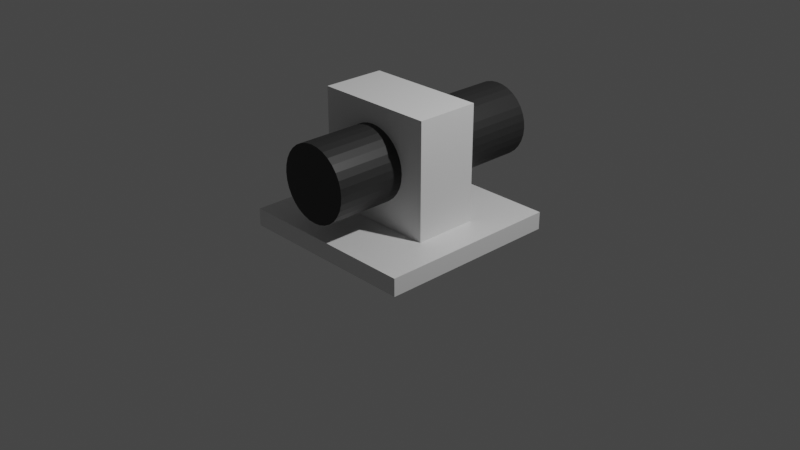 # Source: dispenser.blend  (saved by Blender 2.93.21; exported with 4.5.12 LTS)
import bpy
from mathutils import Matrix  # noqa: F401  (used for matrix-valued properties, if any)

bpy.ops.wm.read_factory_settings(use_empty=True)
scene = bpy.context.scene
scene.name = 'Scene'

# ---- collections
col_collection = bpy.data.collections.new('Collection'); scene.collection.children.link(col_collection)

# ---- materials (node trees are filled in below, after node groups)
mat_material = bpy.data.materials.new('Material')
mat_material.alpha_threshold = 0.0
mat_material.use_transparent_shadow = False
mat_material.line_color = (0.0, 0.0, 0.0, 1.0)
mat_001 = bpy.data.materials.new('材质.001')
mat_001.use_transparent_shadow = False

# ---- material node trees
mat_material.use_nodes = True; mat_material.node_tree.nodes.clear()
_N = mat_material.node_tree.nodes; _L = mat_material.node_tree.links
n0 = _N.new('ShaderNodeOutputMaterial'); n0.name = 'Material Output'; n0.location = (300, 300)
n1 = _N.new('ShaderNodeBsdfPrincipled'); n1.name = 'Principled BSDF'; n1.location = (10, 300)
n1.distribution = 'GGX'
n1.subsurface_method = 'BURLEY'
n1.inputs[2].default_value = 0.4
n1.inputs[3].default_value = 1.45
n1.inputs[27].default_value = (0.0, 0.0, 0.0, 1.0)
n1.inputs[28].default_value = 1.0
_L.new(n1.outputs[0], n0.inputs[0])
n0.is_active_output = True
mat_001.use_nodes = True; mat_001.node_tree.nodes.clear()
_N = mat_001.node_tree.nodes; _L = mat_001.node_tree.links
n0 = _N.new('ShaderNodeBsdfPrincipled'); n0.name = 'Principled BSDF'; n0.location = (10, 300)
n0.distribution = 'GGX'
n0.subsurface_method = 'BURLEY'
n0.inputs[0].default_value = (0.02481, 0.02481, 0.02481, 1.0)
n0.inputs[3].default_value = 1.45
n0.inputs[27].default_value = (0.0, 0.0, 0.0, 1.0)
n0.inputs[28].default_value = 1.0
n1 = _N.new('ShaderNodeOutputMaterial'); n1.name = 'Material Output'; n1.location = (300, 300)
_L.new(n0.outputs[0], n1.inputs[0])
n1.is_active_output = True

# ---- world
world_world = bpy.data.worlds.new('World'); scene.world = world_world
world_world.use_nodes = True; world_world.node_tree.nodes.clear()
_N = world_world.node_tree.nodes; _L = world_world.node_tree.links
n0 = _N.new('ShaderNodeOutputWorld'); n0.name = 'World Output'; n0.location = (300, 300)
n1 = _N.new('ShaderNodeBackground'); n1.name = 'Background'; n1.location = (10, 300)
n1.inputs[0].default_value = (0.05088, 0.05088, 0.05088, 1.0)
_L.new(n1.outputs[0], n0.inputs[0])
n0.is_active_output = True
world_world.color = (0.05088, 0.05088, 0.05088)
world_world.use_sun_shadow = False
world_world.sun_shadow_jitter_overblur = 0.0

# ---- cameras
cam_camera = bpy.data.cameras.new('Camera')
cam_camera.clip_end = 100.0
cam_camera.ortho_scale = 7.314

# ---- lights
light_light = bpy.data.lights.new('Light', 'POINT')
light_light.transmission_factor = 0.0
light_light.energy = 1000.0
light_light.shadow_soft_size = 0.1
light_light.shadow_maximum_resolution = 0.006
light_light.use_absolute_resolution = True

# ---- meshes
me_cube = bpy.data.meshes.new('Cube')
me_cube.from_pydata([(1.0, 1.0, 1.0), (1.0, 1.0, -1.0), (1.0, -1.0, 1.0), (1.0, -1.0, -1.0), (-1.0, 1.0, 1.0), (-1.0, 1.0, -1.0), (-1.0, -1.0, 1.0), (-1.0, -1.0, -1.0)], [], [(0, 4, 6, 2), (3, 2, 6, 7), (7, 6, 4, 5), (5, 1, 3, 7), (1, 0, 2, 3), (5, 4, 0, 1)])
_uv = me_cube.uv_layers.new(name='UVMap')
_uv.uv.foreach_set('vector', [0.625, 0.5, 0.875, 0.5, 0.875, 0.75, 0.625, 0.75, 0.375, 0.75, 0.625, 0.75, 0.625, 1.0, 0.375, 1.0, 0.375, 0.0, 0.625, 0.0, 0.625, 0.25, 0.375, 0.25, 0.125, 0.5, 0.375, 0.5, 0.375, 0.75, 0.125, 0.75, 0.375, 0.5, 0.625, 0.5, 0.625, 0.75, 0.375, 0.75, 0.375, 0.25, 0.625, 0.25, 0.625, 0.5, 0.375, 0.5])
me_cube.materials.append(mat_material)
me_cube.use_remesh_preserve_volume = False
me_cube.use_remesh_preserve_attributes = False
me_cube.use_mirror_vertex_groups = False
me_cube.update()
me_x = bpy.data.meshes.new('立方体')
me_x.from_pydata([(-1.0, -1.0, -1.0), (-1.0, -1.0, 1.0), (-1.0, 1.0, -1.0), (-1.0, 1.0, 1.0), (1.0, -1.0, -1.0), (1.0, -1.0, 1.0), (1.0, 1.0, -1.0), (1.0, 1.0, 1.0), (-0.5311, 1.0, 0.05955), (-0.5209, 1.0, -0.04574), (-0.4907, 1.0, -0.147), (-0.5209, 1.0, 0.1648), (-0.5311, -1.0, 0.05955), (-0.5209, -1.0, -0.04574), (-0.4907, -1.0, -0.147), (-0.5209, -1.0, 0.1648), (-0.4416, -1.0, -0.2403), (-0.4416, 1.0, -0.2403), (0.2032, -1.0, -0.4391), (0.2032, 1.0, -0.4391), (0.0, -1.0, 0.5993), (0.0, 1.0, 0.5993), (0.1036, -1.0, 0.5889), (-0.4907, 1.0, 0.2661), (0.1036, 1.0, 0.5889), (0.1036, -1.0, -0.4698), (0.1036, 1.0, -0.4698), (-0.4907, -1.0, 0.2661), (-0.2032, -1.0, -0.4391), (0.2032, -1.0, 0.5582), (0.2032, 1.0, 0.5582), (-4.643e-08, -1.0, -0.4802), (-0.2032, 1.0, -0.4391), (-4.643e-08, 1.0, -0.4802), (-0.2951, -1.0, -0.3892), (-0.2951, 1.0, -0.3892), (-0.3756, 1.0, -0.3221), (-0.3756, -1.0, -0.3221), (-0.1036, -1.0, -0.4698), (0.2951, -1.0, 0.5083), (0.2951, 1.0, 0.5083), (-0.1036, 1.0, -0.4698), (-0.4416, 1.0, 0.3594), (-0.4416, -1.0, 0.3594), (-0.3763, 1.0, 0.4403), (-0.3763, -1.0, 0.4403), (0.5209, 1.0, -0.04574), (0.5311, 1.0, 0.05955), (0.3756, -1.0, 0.4412), (0.5209, 1.0, 0.1648), (0.3756, 1.0, 0.4412), (0.5209, -1.0, -0.04574), (0.5311, -1.0, 0.05955), (0.5209, -1.0, 0.1648), (0.3828, -1.0, 0.4322), (0.3828, 1.0, 0.4322), (0.4416, -1.0, 0.3594), (0.4416, 1.0, 0.3594), (0.4416, 1.0, -0.2403), (0.4416, -1.0, -0.2403), (0.4907, 1.0, -0.147), (0.4907, -1.0, -0.147), (0.4907, 1.0, 0.2661), (0.4907, -1.0, 0.2661), (0.2951, 1.0, -0.3892), (0.2951, -1.0, -0.3892), (0.3756, 1.0, -0.3221), (0.3756, -1.0, -0.3221), (-0.3756, 1.0, 0.4412), (-0.3756, -1.0, 0.4412), (-0.2951, 1.0, 0.5083), (-0.2951, -1.0, 0.5083), (-0.2032, 1.0, 0.5582), (-0.2032, -1.0, 0.5582), (-0.1036, 1.0, 0.5889), (-0.1036, -1.0, 0.5889)], [], [(0, 1, 3, 2), (55, 7, 6, 2, 3, 44, 42, 23, 11, 8, 9, 10, 17, 36, 35, 32, 41, 33, 26, 19, 64, 66, 58, 60, 46, 47, 49, 62, 57), (3, 7, 55, 50, 40, 30, 24, 21, 74, 72, 70, 68, 44), (6, 7, 5, 4), (1, 0, 4, 5, 54, 56, 63, 53, 52, 51, 61, 59, 67, 65, 18, 25, 31, 38, 28, 34, 37, 16, 14, 13, 12, 15, 27, 43, 45), (54, 5, 1, 45, 69, 71, 73, 75, 20, 22, 29, 39, 48), (2, 6, 4, 0), (7, 3, 1, 5), (22, 20, 21, 24), (29, 22, 24, 30), (29, 30, 40, 39), (48, 39, 40, 50), (54, 48, 50, 55, 57, 56), (56, 57, 62, 63), (49, 53, 63, 62), (53, 49, 47, 52), (52, 47, 46, 51), (51, 46, 60, 61), (58, 59, 61, 60), (66, 67, 59, 58), (64, 65, 67, 66), (65, 64, 19, 18), (26, 25, 18, 19), (33, 31, 25, 26), (41, 38, 31, 33), (38, 41, 32, 28), (28, 32, 35, 34), (34, 35, 36, 37), (37, 36, 17, 16), (10, 14, 16, 17), (10, 9, 13, 14), (9, 8, 12, 13), (8, 11, 15, 12), (15, 11, 23, 27), (27, 23, 42, 43), (43, 42, 44, 68, 69, 45), (69, 68, 70, 71), (70, 72, 73, 71), (72, 74, 75, 73), (74, 21, 20, 75)])
_uv = me_x.uv_layers.new(name='UV 贴图')
_uv.uv.foreach_set('vector', [0.375, 0.0, 0.625, 0.0, 0.625, 0.25, 0.375, 0.25, 0.554, 0.4228, 0.625, 0.5, 0.375, 0.5, 0.375, 0.25, 0.625, 0.25, 0.555, 0.328, 0.5449, 0.3198, 0.5333, 0.3137, 0.5206, 0.3099, 0.5074, 0.3086, 0.4943, 0.3099, 0.4816, 0.3137, 0.47, 0.3198, 0.4597, 0.3281, 0.4513, 0.3381, 0.4451, 0.3496, 0.4413, 0.362, 0.44, 0.375, 0.4413, 0.388, 0.4451, 0.4004, 0.4513, 0.4119, 0.4597, 0.4219, 0.47, 0.4302, 0.4816, 0.4363, 0.4943, 0.4401, 0.5074, 0.4414, 0.5206, 0.4401, 0.5333, 0.4363, 0.5449, 0.4302, 0.625, 0.25, 0.625, 0.5, 0.554, 0.4228, 0.5551, 0.4219, 0.5635, 0.4119, 0.5698, 0.4004, 0.5736, 0.388, 0.5749, 0.375, 0.5736, 0.362, 0.5698, 0.3496, 0.5635, 0.3381, 0.5551, 0.3281, 0.555, 0.328, 0.375, 0.5, 0.625, 0.5, 0.625, 0.75, 0.375, 0.75, 0.625, 1.0, 0.375, 1.0, 0.375, 0.75, 0.625, 0.75, 0.554, 0.8272, 0.5449, 0.8198, 0.5333, 0.8137, 0.5206, 0.8099, 0.5074, 0.8086, 0.4943, 0.8099, 0.4816, 0.8137, 0.47, 0.8198, 0.4597, 0.8281, 0.4513, 0.8381, 0.4451, 0.8496, 0.4413, 0.862, 0.44, 0.875, 0.4413, 0.888, 0.4451, 0.9004, 0.4513, 0.9119, 0.4597, 0.9219, 0.47, 0.9302, 0.4816, 0.9363, 0.4943, 0.9401, 0.5074, 0.9414, 0.5206, 0.9401, 0.5333, 0.9363, 0.5449, 0.9302, 0.555, 0.922, 0.554, 0.8272, 0.625, 0.75, 0.625, 1.0, 0.555, 0.922, 0.5551, 0.9219, 0.5635, 0.9119, 0.5698, 0.9004, 0.5736, 0.888, 0.5749, 0.875, 0.5736, 0.862, 0.5698, 0.8496, 0.5635, 0.8381, 0.5551, 0.8281, 0.125, 0.5, 0.375, 0.5, 0.375, 0.75, 0.125, 0.75, 0.625, 0.5, 0.875, 0.5, 0.875, 0.75, 0.625, 0.75, 0.9688, 0.8895, 1.0, 0.8895, 1.0, 0.7521, 0.9688, 0.7521, 0.9375, 0.8895, 0.9688, 0.8895, 0.9688, 0.7521, 0.9375, 0.7521, 0.9375, 0.8895, 0.9375, 0.7521, 0.9062, 0.7521, 0.9062, 0.8895, 0.875, 0.8895, 0.9062, 0.8895, 0.9062, 0.7521, 0.875, 0.7521, 0.8716, 0.8895, 0.875, 0.8895, 0.875, 0.7521, 0.8716, 0.7521, 0.8438, 0.7521, 0.8438, 0.8895, 0.8438, 0.8895, 0.8438, 0.7521, 0.8125, 0.7521, 0.8125, 0.8895, 0.7812, 0.7521, 0.7812, 0.8895, 0.8125, 0.8895, 0.8125, 0.7521, 0.7812, 0.8895, 0.7812, 0.7521, 0.75, 0.7521, 0.75, 0.8895, 0.75, 0.8895, 0.75, 0.7521, 0.7188, 0.7521, 0.7188, 0.8895, 0.7188, 0.8895, 0.7188, 0.7521, 0.6875, 0.7521, 0.6875, 0.8895, 0.6562, 0.7521, 0.6562, 0.8895, 0.6875, 0.8895, 0.6875, 0.7521, 0.625, 0.7521, 0.625, 0.8895, 0.6562, 0.8895, 0.6562, 0.7521, 0.5938, 0.7521, 0.5938, 0.8895, 0.625, 0.8895, 0.625, 0.7521, 0.5938, 0.8895, 0.5938, 0.7521, 0.5625, 0.7521, 0.5625, 0.8895, 0.5312, 0.7521, 0.5312, 0.8895, 0.5625, 0.8895, 0.5625, 0.7521, 0.5, 0.7521, 0.5, 0.8895, 0.5312, 0.8895, 0.5312, 0.7521, 0.4688, 0.7521, 0.4688, 0.8895, 0.5, 0.8895, 0.5, 0.7521, 0.4688, 0.8895, 0.4688, 0.7521, 0.4375, 0.7521, 0.4375, 0.8895, 0.4375, 0.8895, 0.4375, 0.7521, 0.4062, 0.7521, 0.4062, 0.8895, 0.4062, 0.8895, 0.4062, 0.7521, 0.375, 0.7521, 0.375, 0.8895, 0.375, 0.8895, 0.375, 0.7521, 0.3438, 0.7521, 0.3438, 0.8895, 0.3125, 0.7521, 0.3125, 0.8895, 0.3438, 0.8895, 0.3438, 0.7521, 0.3125, 0.7521, 0.2812, 0.7521, 0.2812, 0.8895, 0.3125, 0.8895, 0.2812, 0.7521, 0.25, 0.7521, 0.25, 0.8895, 0.2812, 0.8895, 0.25, 0.7521, 0.2188, 0.7521, 0.2188, 0.8895, 0.25, 0.8895, 0.2188, 0.8895, 0.2188, 0.7521, 0.1875, 0.7521, 0.1875, 0.8895, 0.1875, 0.8895, 0.1875, 0.7521, 0.1562, 0.7521, 0.1562, 0.8895, 0.1562, 0.8895, 0.1562, 0.7521, 0.1253, 0.7521, 0.125, 0.7521, 0.125, 0.8895, 0.1253, 0.8895, 0.125, 0.8895, 0.125, 0.7521, 0.09375, 0.7521, 0.09375, 0.8895, 0.09375, 0.7521, 0.0625, 0.7521, 0.0625, 0.8895, 0.09375, 0.8895, 0.0625, 0.7521, 0.03125, 0.7521, 0.03125, 0.8895, 0.0625, 0.8895, 0.03125, 0.7521, 0.0, 0.7521, 0.0, 0.8895, 0.03125, 0.8895])
me_x.use_remesh_fix_poles = True
me_x.use_remesh_preserve_attributes = False
me_x.update()
me_003 = bpy.data.meshes.new('柱体.003')
me_003.from_pydata([(0.0, 1.0, -1.0), (0.0, 1.0, 1.0), (0.1951, 0.9808, -1.0), (0.1951, 0.9808, 1.0), (0.3827, 0.9239, -1.0), (0.3827, 0.9239, 1.0), (0.5556, 0.8315, -1.0), (0.5556, 0.8315, 1.0), (0.7071, 0.7071, -1.0), (0.7071, 0.7071, 1.0), (0.8315, 0.5556, -1.0), (0.8315, 0.5556, 1.0), (0.9239, 0.3827, -1.0), (0.9239, 0.3827, 1.0), (0.9808, 0.1951, -1.0), (0.9808, 0.1951, 1.0), (1.0, -4.371e-08, -1.0), (1.0, -4.371e-08, 1.0), (0.9808, -0.1951, -1.0), (0.9808, -0.1951, 1.0), (0.9239, -0.3827, -1.0), (0.9239, -0.3827, 1.0), (0.8315, -0.5556, -1.0), (0.8315, -0.5556, 1.0), (0.7071, -0.7071, -1.0), (0.7071, -0.7071, 1.0), (0.5556, -0.8315, -1.0), (0.5556, -0.8315, 1.0), (0.3827, -0.9239, -1.0), (0.3827, -0.9239, 1.0), (0.1951, -0.9808, -1.0), (0.1951, -0.9808, 1.0), (-8.742e-08, -1.0, -1.0), (-8.742e-08, -1.0, 1.0), (-0.1951, -0.9808, -1.0), (-0.1951, -0.9808, 1.0), (-0.3827, -0.9239, -1.0), (-0.3827, -0.9239, 1.0), (-0.5556, -0.8315, -1.0), (-0.5556, -0.8315, 1.0), (-0.7071, -0.7071, -1.0), (-0.7071, -0.7071, 1.0), (-0.8315, -0.5556, -1.0), (-0.8315, -0.5556, 1.0), (-0.9239, -0.3827, -1.0), (-0.9239, -0.3827, 1.0), (-0.9808, -0.1951, -1.0), (-0.9808, -0.1951, 1.0), (-1.0, 1.192e-08, -1.0), (-1.0, 1.192e-08, 1.0), (-0.9808, 0.1951, -1.0), (-0.9808, 0.1951, 1.0), (-0.9239, 0.3827, -1.0), (-0.9239, 0.3827, 1.0), (-0.8315, 0.5556, -1.0), (-0.8315, 0.5556, 1.0), (-0.7071, 0.7071, -1.0), (-0.7071, 0.7071, 1.0), (-0.5556, 0.8315, -1.0), (-0.5556, 0.8315, 1.0), (-0.3827, 0.9239, -1.0), (-0.3827, 0.9239, 1.0), (-0.1951, 0.9808, -1.0), (-0.1951, 0.9808, 1.0), (0.0, 0.875, 0.8425), (0.1707, 0.8582, 0.8425), (0.3348, 0.8084, 0.8425), (0.4861, 0.7275, 0.8425), (0.6187, 0.6187, 0.8425), (0.7275, 0.4861, 0.8425), (0.8084, 0.3348, 0.8425), (0.8582, 0.1707, 0.8425), (0.875, -3.825e-08, 0.8425), (0.8582, -0.1707, 0.8425), (0.8084, -0.3348, 0.8425), (0.7275, -0.4861, 0.8425), (0.6187, -0.6187, 0.8425), (0.4861, -0.7275, 0.8425), (0.3348, -0.8084, 0.8425), (0.1707, -0.8582, 0.8425), (-7.649e-08, -0.875, 0.8425), (-0.1707, -0.8582, 0.8425), (-0.3348, -0.8084, 0.8425), (-0.4861, -0.7275, 0.8425), (-0.6187, -0.6187, 0.8425), (-0.7275, -0.4861, 0.8425), (-0.8084, -0.3348, 0.8425), (-0.8582, -0.1707, 0.8425), (-0.875, 1.043e-08, 0.8425), (-0.8582, 0.1707, 0.8425), (-0.8084, 0.3348, 0.8425), (-0.7275, 0.4861, 0.8425), (-0.6187, 0.6187, 0.8425), (-0.4861, 0.7275, 0.8425), (-0.3348, 0.8084, 0.8425), (-0.1707, 0.8582, 0.8425), (0.8084, -0.3348, -1.0), (-0.8084, 0.3348, -1.0), (-0.7275, 0.4861, -1.0), (0.7275, -0.4861, -1.0), (0.8582, -0.1707, -1.0), (0.875, -3.825e-08, -1.0), (-0.6187, 0.6187, -1.0), (0.6187, -0.6187, -1.0), (-0.4861, 0.7275, -1.0), (0.7275, 0.4861, -1.0), (0.8084, 0.3348, -1.0), (0.8582, 0.1707, -1.0), (-0.875, 1.043e-08, -1.0), (-0.8582, -0.1707, -1.0), (0.4861, -0.7275, -1.0), (-0.8582, 0.1707, -1.0), (-0.8084, -0.3348, -1.0), (-0.3348, 0.8084, -1.0), (-7.649e-08, -0.875, -1.0), (0.3348, -0.8084, -1.0), (0.1707, -0.8582, -1.0), (-0.7275, -0.4861, -1.0), (-0.6187, -0.6187, -1.0), (-0.1707, -0.8582, -1.0), (-0.1707, 0.8582, -1.0), (-0.3348, -0.8084, -1.0), (0.0, 0.875, -1.0), (-0.4861, -0.7275, -1.0), (0.6187, 0.6187, -1.0), (0.3348, 0.8084, -1.0), (0.1707, 0.8582, -1.0), (0.4861, 0.7275, -1.0)], [], [(0, 1, 3, 2), (2, 3, 5, 4), (4, 5, 7, 6), (6, 7, 9, 8), (8, 9, 11, 10), (10, 11, 13, 12), (12, 13, 15, 14), (14, 15, 17, 16), (16, 17, 19, 18), (18, 19, 21, 20), (20, 21, 23, 22), (22, 23, 25, 24), (24, 25, 27, 26), (26, 27, 29, 28), (28, 29, 31, 30), (30, 31, 33, 32), (32, 33, 35, 34), (34, 35, 37, 36), (36, 37, 39, 38), (38, 39, 41, 40), (40, 41, 43, 42), (42, 43, 45, 44), (44, 45, 47, 46), (46, 47, 49, 48), (48, 49, 51, 50), (50, 51, 53, 52), (52, 53, 55, 54), (54, 55, 57, 56), (56, 57, 59, 58), (58, 59, 61, 60), (35, 33, 31, 29, 27, 25, 23, 21, 19, 17, 15, 13, 11, 9, 7, 5, 3, 1, 63, 61, 59, 57, 55, 53, 51, 49, 47, 45, 43, 41, 39, 37), (60, 61, 63, 62), (62, 63, 1, 0), (103, 24, 26, 28, 30, 32, 34, 36, 38, 40, 42, 44, 46, 48, 50, 52, 54, 98, 97, 111, 108, 109, 112, 117, 118, 123, 121, 119, 114, 116, 115, 110), (54, 56, 58, 60, 62, 0, 2, 4, 6, 8, 10, 12, 14, 16, 18, 20, 22, 24, 103, 99, 96, 100, 101, 107, 106, 105, 124, 127, 125, 126, 122, 120, 113, 104, 102, 98), (126, 65, 64, 122), (125, 66, 65, 126), (127, 67, 66, 125), (124, 68, 67, 127), (69, 68, 124, 105), (106, 70, 69, 105), (107, 71, 70, 106), (72, 71, 107, 101), (100, 73, 72, 101), (96, 74, 73, 100), (75, 74, 96, 99), (76, 75, 99, 103), (110, 77, 76, 103), (78, 77, 110, 115), (116, 79, 78, 115), (114, 80, 79, 116), (81, 80, 114, 119), (82, 81, 119, 121), (83, 82, 121, 123), (84, 83, 123, 118), (117, 85, 84, 118), (112, 86, 85, 117), (109, 87, 86, 112), (108, 88, 87, 109), (111, 89, 88, 108), (97, 90, 89, 111), (98, 91, 90, 97), (102, 92, 91, 98), (104, 93, 92, 102), (113, 94, 93, 104), (65, 66, 67, 68, 69, 70, 71, 72, 73, 74, 75, 76, 77, 78, 79, 80, 81, 82, 83, 84, 85, 86, 87, 88, 89, 90, 91, 92, 93, 94, 95, 64), (120, 95, 94, 113), (122, 64, 95, 120)])
_uv = me_003.uv_layers.new(name='UV 贴图')
_uv.uv.foreach_set('vector', [1.0, 0.5, 1.0, 1.0, 0.9688, 1.0, 0.9688, 0.5, 0.9688, 0.5, 0.9688, 1.0, 0.9375, 1.0, 0.9375, 0.5, 0.9375, 0.5, 0.9375, 1.0, 0.9062, 1.0, 0.9062, 0.5, 0.9062, 0.5, 0.9062, 1.0, 0.875, 1.0, 0.875, 0.5, 0.875, 0.5, 0.875, 1.0, 0.8438, 1.0, 0.8438, 0.5, 0.8438, 0.5, 0.8438, 1.0, 0.8125, 1.0, 0.8125, 0.5, 0.8125, 0.5, 0.8125, 1.0, 0.7812, 1.0, 0.7812, 0.5, 0.7812, 0.5, 0.7812, 1.0, 0.75, 1.0, 0.75, 0.5, 0.75, 0.5, 0.75, 1.0, 0.7188, 1.0, 0.7188, 0.5, 0.7188, 0.5, 0.7188, 1.0, 0.6875, 1.0, 0.6875, 0.5, 0.6875, 0.5, 0.6875, 1.0, 0.6562, 1.0, 0.6562, 0.5, 0.6562, 0.5, 0.6562, 1.0, 0.625, 1.0, 0.625, 0.5, 0.625, 0.5, 0.625, 1.0, 0.5938, 1.0, 0.5938, 0.5, 0.5938, 0.5, 0.5938, 1.0, 0.5625, 1.0, 0.5625, 0.5, 0.5625, 0.5, 0.5625, 1.0, 0.5312, 1.0, 0.5312, 0.5, 0.5312, 0.5, 0.5312, 1.0, 0.5, 1.0, 0.5, 0.5, 0.5, 0.5, 0.5, 1.0, 0.4688, 1.0, 0.4688, 0.5, 0.4688, 0.5, 0.4688, 1.0, 0.4375, 1.0, 0.4375, 0.5, 0.4375, 0.5, 0.4375, 1.0, 0.4062, 1.0, 0.4062, 0.5, 0.4062, 0.5, 0.4062, 1.0, 0.375, 1.0, 0.375, 0.5, 0.375, 0.5, 0.375, 1.0, 0.3438, 1.0, 0.3438, 0.5, 0.3438, 0.5, 0.3438, 1.0, 0.3125, 1.0, 0.3125, 0.5, 0.3125, 0.5, 0.3125, 1.0, 0.2812, 1.0, 0.2812, 0.5, 0.2812, 0.5, 0.2812, 1.0, 0.25, 1.0, 0.25, 0.5, 0.25, 0.5, 0.25, 1.0, 0.2188, 1.0, 0.2188, 0.5, 0.2188, 0.5, 0.2188, 1.0, 0.1875, 1.0, 0.1875, 0.5, 0.1875, 0.5, 0.1875, 1.0, 0.1562, 1.0, 0.1562, 0.5, 0.1562, 0.5, 0.1562, 1.0, 0.125, 1.0, 0.125, 0.5, 0.125, 0.5, 0.125, 1.0, 0.09375, 1.0, 0.09375, 0.5, 0.09375, 0.5, 0.09375, 1.0, 0.0625, 1.0, 0.0625, 0.5, 0.2032, 0.01461, 0.25, 0.01, 0.2968, 0.01461, 0.3418, 0.02827, 0.3833, 0.05045, 0.4197, 0.08029, 0.4496, 0.1167, 0.4717, 0.1582, 0.4854, 0.2032, 0.49, 0.25, 0.4854, 0.2968, 0.4717, 0.3418, 0.4496, 0.3833, 0.4197, 0.4197, 0.3833, 0.4496, 0.3418, 0.4717, 0.2968, 0.4854, 0.25, 0.49, 0.2032, 0.4854, 0.1582, 0.4717, 0.1167, 0.4496, 0.08029, 0.4197, 0.05045, 0.3833, 0.02827, 0.3418, 0.01461, 0.2968, 0.01, 0.25, 0.01461, 0.2032, 0.02827, 0.1582, 0.05045, 0.1167, 0.08029, 0.08029, 0.1167, 0.05045, 0.1582, 0.02827, 0.0625, 0.5, 0.0625, 1.0, 0.03125, 1.0, 0.03125, 0.5, 0.03125, 0.5, 0.03125, 1.0, 0.0, 1.0, 0.0, 0.5, 0.8985, 0.1015, 0.9197, 0.08029, 0.8833, 0.05045, 0.8418, 0.02827, 0.7968, 0.01461, 0.75, 0.01, 0.7032, 0.01461, 0.6582, 0.02827, 0.6167, 0.05045, 0.5803, 0.08029, 0.5504, 0.1167, 0.5283, 0.1582, 0.5146, 0.2032, 0.51, 0.25, 0.5146, 0.2968, 0.5283, 0.3418, 0.5504, 0.3833, 0.5754, 0.3667, 0.556, 0.3304, 0.544, 0.291, 0.54, 0.25, 0.544, 0.209, 0.556, 0.1696, 0.5754, 0.1333, 0.6015, 0.1015, 0.6333, 0.07539, 0.6696, 0.05599, 0.709, 0.04404, 0.75, 0.04, 0.791, 0.04404, 0.8304, 0.05599, 0.8667, 0.07539, 0.5504, 0.3833, 0.5803, 0.4197, 0.6167, 0.4496, 0.6582, 0.4717, 0.7032, 0.4854, 0.75, 0.49, 0.7968, 0.4854, 0.8418, 0.4717, 0.8833, 0.4496, 0.9197, 0.4197, 0.9496, 0.3833, 0.9717, 0.3418, 0.9854, 0.2968, 0.99, 0.25, 0.9854, 0.2032, 0.9717, 0.1582, 0.9496, 0.1167, 0.9197, 0.08029, 0.8985, 0.1015, 0.9246, 0.1333, 0.944, 0.1696, 0.956, 0.209, 0.96, 0.25, 0.956, 0.291, 0.944, 0.3304, 0.9246, 0.3667, 0.8985, 0.3985, 0.8667, 0.4246, 0.8304, 0.444, 0.791, 0.456, 0.75, 0.46, 0.709, 0.456, 0.6696, 0.444, 0.6333, 0.4246, 0.6015, 0.3985, 0.5754, 0.3667, 0.9688, 0.5394, 0.9688, 1.0, 1.0, 1.0, 1.0, 0.5394, 0.9375, 0.5394, 0.9375, 1.0, 0.9688, 1.0, 0.9688, 0.5394, 0.9062, 0.5394, 0.9062, 1.0, 0.9375, 1.0, 0.9375, 0.5394, 0.875, 0.5394, 0.875, 1.0, 0.9062, 1.0, 0.9062, 0.5394, 0.8438, 1.0, 0.875, 1.0, 0.875, 0.5394, 0.8438, 0.5394, 0.8125, 0.5394, 0.8125, 1.0, 0.8438, 1.0, 0.8438, 0.5394, 0.7812, 0.5394, 0.7812, 1.0, 0.8125, 1.0, 0.8125, 0.5394, 0.75, 1.0, 0.7812, 1.0, 0.7812, 0.5394, 0.75, 0.5394, 0.7188, 0.5394, 0.7188, 1.0, 0.75, 1.0, 0.75, 0.5394, 0.6875, 0.5394, 0.6875, 1.0, 0.7188, 1.0, 0.7188, 0.5394, 0.6562, 1.0, 0.6875, 1.0, 0.6875, 0.5394, 0.6562, 0.5394, 0.625, 1.0, 0.6562, 1.0, 0.6562, 0.5394, 0.625, 0.5394, 0.5938, 0.5394, 0.5938, 1.0, 0.625, 1.0, 0.625, 0.5394, 0.5625, 1.0, 0.5938, 1.0, 0.5937, 0.5394, 0.5625, 0.5394, 0.5312, 0.5394, 0.5312, 1.0, 0.5625, 1.0, 0.5625, 0.5394, 0.5, 0.5394, 0.5, 1.0, 0.5312, 1.0, 0.5312, 0.5394, 0.4688, 1.0, 0.5, 1.0, 0.5, 0.5394, 0.4688, 0.5394, 0.4375, 1.0, 0.4688, 1.0, 0.4687, 0.5394, 0.4375, 0.5394, 0.4062, 1.0, 0.4375, 1.0, 0.4375, 0.5394, 0.4062, 0.5394, 0.375, 1.0, 0.4062, 1.0, 0.4062, 0.5394, 0.375, 0.5394, 0.3438, 0.5394, 0.3438, 1.0, 0.375, 1.0, 0.375, 0.5394, 0.3125, 0.5394, 0.3125, 1.0, 0.3438, 1.0, 0.3438, 0.5394, 0.2812, 0.5394, 0.2812, 1.0, 0.3125, 1.0, 0.3125, 0.5394, 0.25, 0.5394, 0.25, 1.0, 0.2812, 1.0, 0.2812, 0.5394, 0.2188, 0.5394, 0.2188, 1.0, 0.25, 1.0, 0.25, 0.5394, 0.1875, 0.5394, 0.1875, 1.0, 0.2188, 1.0, 0.2187, 0.5394, 0.1562, 0.5394, 0.1562, 1.0, 0.1875, 1.0, 0.1875, 0.5394, 0.125, 0.5394, 0.125, 1.0, 0.1562, 1.0, 0.1562, 0.5394, 0.09375, 0.5394, 0.09375, 1.0, 0.125, 1.0, 0.125, 0.5394, 0.0625, 0.5394, 0.0625, 1.0, 0.09375, 1.0, 0.09375, 0.5394, 0.2968, 0.4854, 0.3418, 0.4717, 0.3833, 0.4496, 0.4197, 0.4197, 0.4496, 0.3833, 0.4717, 0.3418, 0.4854, 0.2968, 0.49, 0.25, 0.4854, 0.2032, 0.4717, 0.1582, 0.4496, 0.1167, 0.4197, 0.08029, 0.3833, 0.05045, 0.3418, 0.02827, 0.2968, 0.01461, 0.25, 0.01, 0.2032, 0.01461, 0.1582, 0.02827, 0.1167, 0.05045, 0.08029, 0.08029, 0.05045, 0.1167, 0.02827, 0.1582, 0.01461, 0.2032, 0.01, 0.25, 0.01461, 0.2968, 0.02827, 0.3418, 0.05045, 0.3833, 0.08029, 0.4197, 0.1167, 0.4496, 0.1582, 0.4717, 0.2032, 0.4854, 0.25, 0.49, 0.03125, 0.5394, 0.03125, 1.0, 0.0625, 1.0, 0.0625, 0.5394, 0.0, 0.5394, 0.0, 1.0, 0.03125, 1.0, 0.03125, 0.5394])
me_003.materials.append(mat_001)
me_003.use_remesh_fix_poles = True
me_003.use_remesh_preserve_attributes = False
me_003.update()

# ---- objects
ob_cube = bpy.data.objects.new('Cube', me_cube)
ob_light = bpy.data.objects.new('Light', light_light)
ob_camera = bpy.data.objects.new('Camera', cam_camera)
ob_x = bpy.data.objects.new('立方体', me_x)
ob_001 = bpy.data.objects.new('柱体.001', me_003)

# ---- transforms, parenting, visibility, modifiers, constraints
ob_cube.location = (0.0, 0.0, 0.0)
ob_cube.scale = (1.0, 1.0, 0.09415)
ob_cube.lock_rotations_4d = False
ob_cube.empty_display_type = 'ARROWS'
ob_cube.lineart.crease_threshold = 0.0
ob_light.location = (4.076, 1.005, 5.904)
ob_light.rotation_euler = (0.6503, 0.05522, 1.866)
ob_light.lock_rotations_4d = False
ob_light.empty_display_type = 'ARROWS'
ob_light.color = (0.0, 0.0, 0.0, 0.0)
ob_light.lineart.crease_threshold = 0.0
ob_camera.location = (7.359, -6.926, 4.958)
ob_camera.rotation_euler = (1.109, 0.0, 0.8149)
ob_camera.lock_rotations_4d = False
ob_camera.empty_display_type = 'ARROWS'
ob_camera.color = (0.0, 0.0, 0.0, 0.0)
ob_camera.display_type = 'WIRE'
ob_camera.lineart.crease_threshold = 0.0
ob_x.location = (0.0, 0.0, 0.6805)
ob_x.scale = (0.659, 0.3435, 0.6485)
ob_001.location = (0.0, 0.1571, 0.7191)
ob_001.rotation_euler = (1.571, 0.0, 0.0)
ob_001.scale = (0.4, 0.4, 1.25)

# ---- collection membership
col_collection.objects.link(ob_cube)
col_collection.objects.link(ob_light)
col_collection.objects.link(ob_camera)
col_collection.objects.link(ob_x)
col_collection.objects.link(ob_001)

# ---- scene / render settings (as saved in the file)
scene.camera = ob_camera
scene.frame_start = 1; scene.frame_end = 250; scene.frame_set(1)
scene.render.engine = 'BLENDER_EEVEE_NEXT'
scene.cycles.use_denoising = False
scene.cycles.samples = 128
scene.cycles.sampling_pattern = 'TABULATED_SOBOL'
scene.cycles.use_adaptive_sampling = False
scene.cycles.use_light_tree = False
scene.view_settings.view_transform = 'Filmic'
bpy.context.view_layer.update()
